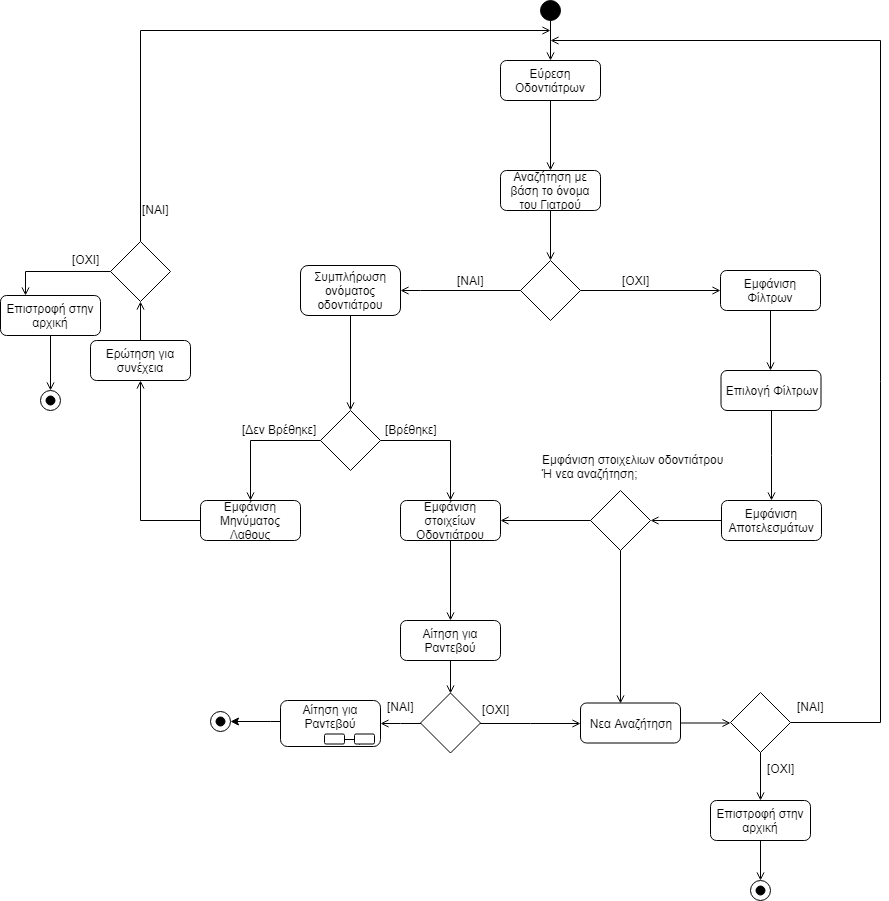

The diagram above was exported from draw.io. Its source (the exported page's mxGraphModel, read from the mxfile embedded in the PNG):
<mxGraphModel dx="1394" dy="715" grid="1" gridSize="10" guides="1" tooltips="1" connect="1" arrows="1" fold="1" page="1" pageScale="1" pageWidth="850" pageHeight="1100" math="0" shadow="0">
  <root>
    <mxCell id="0" />
    <mxCell id="1" parent="0" />
    <mxCell id="rQLBPwhEEABi-aVifzEU-3" style="edgeStyle=orthogonalEdgeStyle;rounded=0;orthogonalLoop=1;jettySize=auto;html=1;entryX=0.5;entryY=0;entryDx=0;entryDy=0;endArrow=open;endFill=0;" parent="1" source="rQLBPwhEEABi-aVifzEU-1" target="rQLBPwhEEABi-aVifzEU-2" edge="1">
      <mxGeometry relative="1" as="geometry" />
    </mxCell>
    <mxCell id="rQLBPwhEEABi-aVifzEU-1" value="" style="ellipse;whiteSpace=wrap;html=1;aspect=fixed;fillColor=#000000;" parent="1" vertex="1">
      <mxGeometry x="540" y="30" width="20" height="20" as="geometry" />
    </mxCell>
    <mxCell id="FIwfWFJh4ulBID1ZOlWX-39" style="edgeStyle=orthogonalEdgeStyle;rounded=0;orthogonalLoop=1;jettySize=auto;html=1;entryX=0.5;entryY=0;entryDx=0;entryDy=0;endArrow=open;endFill=0;" edge="1" parent="1" source="rQLBPwhEEABi-aVifzEU-2" target="rQLBPwhEEABi-aVifzEU-8">
      <mxGeometry relative="1" as="geometry" />
    </mxCell>
    <mxCell id="rQLBPwhEEABi-aVifzEU-2" value="Εύρεση Οδοντιάτρων" style="rounded=1;whiteSpace=wrap;html=1;" parent="1" vertex="1">
      <mxGeometry x="500" y="90" width="100" height="40" as="geometry" />
    </mxCell>
    <mxCell id="rQLBPwhEEABi-aVifzEU-10" style="edgeStyle=orthogonalEdgeStyle;rounded=0;orthogonalLoop=1;jettySize=auto;html=1;endArrow=open;endFill=0;" parent="1" source="rQLBPwhEEABi-aVifzEU-7" target="rQLBPwhEEABi-aVifzEU-19" edge="1">
      <mxGeometry relative="1" as="geometry">
        <mxPoint x="400" y="320" as="targetPoint" />
        <Array as="points">
          <mxPoint x="420" y="320" />
          <mxPoint x="420" y="320" />
        </Array>
      </mxGeometry>
    </mxCell>
    <mxCell id="rQLBPwhEEABi-aVifzEU-11" style="edgeStyle=orthogonalEdgeStyle;rounded=0;orthogonalLoop=1;jettySize=auto;html=1;endArrow=open;endFill=0;entryX=0;entryY=0.5;entryDx=0;entryDy=0;" parent="1" source="rQLBPwhEEABi-aVifzEU-7" edge="1" target="FIwfWFJh4ulBID1ZOlWX-41">
      <mxGeometry relative="1" as="geometry">
        <mxPoint x="690" y="320" as="targetPoint" />
      </mxGeometry>
    </mxCell>
    <mxCell id="rQLBPwhEEABi-aVifzEU-7" value="" style="rhombus;whiteSpace=wrap;html=1;" parent="1" vertex="1">
      <mxGeometry x="520" y="290" width="60" height="60" as="geometry" />
    </mxCell>
    <mxCell id="rQLBPwhEEABi-aVifzEU-9" style="edgeStyle=orthogonalEdgeStyle;rounded=0;orthogonalLoop=1;jettySize=auto;html=1;entryX=0.5;entryY=0;entryDx=0;entryDy=0;endArrow=open;endFill=0;" parent="1" source="rQLBPwhEEABi-aVifzEU-8" target="rQLBPwhEEABi-aVifzEU-7" edge="1">
      <mxGeometry relative="1" as="geometry" />
    </mxCell>
    <mxCell id="rQLBPwhEEABi-aVifzEU-8" value="Αναζήτηση με βάση το όνομα του Γιατρού" style="rounded=1;whiteSpace=wrap;html=1;" parent="1" vertex="1">
      <mxGeometry x="500" y="200" width="100" height="40" as="geometry" />
    </mxCell>
    <mxCell id="rQLBPwhEEABi-aVifzEU-12" value="[ΝΑΙ]" style="text;html=1;resizable=0;points=[];autosize=1;align=left;verticalAlign=top;spacingTop=-4;" parent="1" vertex="1">
      <mxGeometry x="455" y="301" width="40" height="20" as="geometry" />
    </mxCell>
    <mxCell id="rQLBPwhEEABi-aVifzEU-13" value="[ΟΧΙ]" style="text;html=1;resizable=0;points=[];autosize=1;align=left;verticalAlign=top;spacingTop=-4;" parent="1" vertex="1">
      <mxGeometry x="620" y="301" width="40" height="20" as="geometry" />
    </mxCell>
    <mxCell id="rQLBPwhEEABi-aVifzEU-20" style="edgeStyle=orthogonalEdgeStyle;rounded=0;orthogonalLoop=1;jettySize=auto;html=1;endArrow=open;endFill=0;entryX=0.5;entryY=0;entryDx=0;entryDy=0;entryPerimeter=0;" parent="1" source="rQLBPwhEEABi-aVifzEU-19" target="rQLBPwhEEABi-aVifzEU-21" edge="1">
      <mxGeometry relative="1" as="geometry">
        <mxPoint x="350" y="440" as="targetPoint" />
      </mxGeometry>
    </mxCell>
    <mxCell id="rQLBPwhEEABi-aVifzEU-19" value="Συμπλήρωση ονόματος οδοντιάτρου" style="rounded=1;whiteSpace=wrap;html=1;" parent="1" vertex="1">
      <mxGeometry x="300" y="295" width="100" height="50" as="geometry" />
    </mxCell>
    <mxCell id="rQLBPwhEEABi-aVifzEU-22" style="edgeStyle=orthogonalEdgeStyle;rounded=0;orthogonalLoop=1;jettySize=auto;html=1;endArrow=open;endFill=0;" parent="1" source="rQLBPwhEEABi-aVifzEU-21" edge="1">
      <mxGeometry relative="1" as="geometry">
        <mxPoint x="250" y="530" as="targetPoint" />
      </mxGeometry>
    </mxCell>
    <mxCell id="rQLBPwhEEABi-aVifzEU-24" style="edgeStyle=orthogonalEdgeStyle;rounded=0;orthogonalLoop=1;jettySize=auto;html=1;endArrow=open;endFill=0;" parent="1" source="rQLBPwhEEABi-aVifzEU-21" edge="1">
      <mxGeometry relative="1" as="geometry">
        <mxPoint x="450" y="530" as="targetPoint" />
        <Array as="points">
          <mxPoint x="450" y="470" />
          <mxPoint x="450" y="530" />
        </Array>
      </mxGeometry>
    </mxCell>
    <mxCell id="rQLBPwhEEABi-aVifzEU-21" value="" style="rhombus;whiteSpace=wrap;html=1;" parent="1" vertex="1">
      <mxGeometry x="320" y="440" width="60" height="60" as="geometry" />
    </mxCell>
    <mxCell id="rQLBPwhEEABi-aVifzEU-23" value="[Δεν Βρέθηκε]" style="text;html=1;resizable=0;points=[];autosize=1;align=left;verticalAlign=top;spacingTop=-4;" parent="1" vertex="1">
      <mxGeometry x="240" y="450" width="90" height="20" as="geometry" />
    </mxCell>
    <mxCell id="rQLBPwhEEABi-aVifzEU-25" value="[Βρέθηκε]" style="text;html=1;resizable=0;points=[];autosize=1;align=left;verticalAlign=top;spacingTop=-4;" parent="1" vertex="1">
      <mxGeometry x="383" y="450" width="70" height="20" as="geometry" />
    </mxCell>
    <mxCell id="rQLBPwhEEABi-aVifzEU-27" style="edgeStyle=orthogonalEdgeStyle;rounded=0;orthogonalLoop=1;jettySize=auto;html=1;endArrow=open;endFill=0;entryX=0.5;entryY=1;entryDx=0;entryDy=0;" parent="1" source="rQLBPwhEEABi-aVifzEU-26" target="rQLBPwhEEABi-aVifzEU-30" edge="1">
      <mxGeometry relative="1" as="geometry">
        <mxPoint x="140" y="330" as="targetPoint" />
      </mxGeometry>
    </mxCell>
    <mxCell id="rQLBPwhEEABi-aVifzEU-26" value="Εμφάνιση Μηνύματος Λαθους" style="rounded=1;whiteSpace=wrap;html=1;" parent="1" vertex="1">
      <mxGeometry x="200" y="530" width="100" height="40" as="geometry" />
    </mxCell>
    <mxCell id="rQLBPwhEEABi-aVifzEU-32" style="edgeStyle=orthogonalEdgeStyle;rounded=0;orthogonalLoop=1;jettySize=auto;html=1;endArrow=open;endFill=0;entryX=0.25;entryY=0;entryDx=0;entryDy=0;" parent="1" source="rQLBPwhEEABi-aVifzEU-28" target="FIwfWFJh4ulBID1ZOlWX-55" edge="1">
      <mxGeometry relative="1" as="geometry">
        <mxPoint x="30" y="296" as="targetPoint" />
        <Array as="points">
          <mxPoint x="25" y="301" />
        </Array>
      </mxGeometry>
    </mxCell>
    <mxCell id="rQLBPwhEEABi-aVifzEU-35" style="edgeStyle=orthogonalEdgeStyle;rounded=0;orthogonalLoop=1;jettySize=auto;html=1;endArrow=open;endFill=0;" parent="1" source="rQLBPwhEEABi-aVifzEU-28" edge="1">
      <mxGeometry relative="1" as="geometry">
        <mxPoint x="550" y="60" as="targetPoint" />
        <Array as="points">
          <mxPoint x="140" y="60" />
          <mxPoint x="550" y="60" />
        </Array>
      </mxGeometry>
    </mxCell>
    <mxCell id="rQLBPwhEEABi-aVifzEU-28" value="" style="rhombus;whiteSpace=wrap;html=1;" parent="1" vertex="1">
      <mxGeometry x="110" y="271" width="60" height="60" as="geometry" />
    </mxCell>
    <mxCell id="rQLBPwhEEABi-aVifzEU-31" style="edgeStyle=orthogonalEdgeStyle;rounded=0;orthogonalLoop=1;jettySize=auto;html=1;entryX=0.5;entryY=1;entryDx=0;entryDy=0;endArrow=open;endFill=0;" parent="1" source="rQLBPwhEEABi-aVifzEU-30" target="rQLBPwhEEABi-aVifzEU-28" edge="1">
      <mxGeometry relative="1" as="geometry" />
    </mxCell>
    <mxCell id="rQLBPwhEEABi-aVifzEU-30" value="Ερώτηση για συνέχεια" style="rounded=1;whiteSpace=wrap;html=1;" parent="1" vertex="1">
      <mxGeometry x="90" y="370" width="100" height="40" as="geometry" />
    </mxCell>
    <mxCell id="rQLBPwhEEABi-aVifzEU-33" value="[ΟΧΙ]" style="text;html=1;resizable=0;points=[];autosize=1;align=left;verticalAlign=top;spacingTop=-4;" parent="1" vertex="1">
      <mxGeometry x="70" y="280" width="40" height="20" as="geometry" />
    </mxCell>
    <mxCell id="rQLBPwhEEABi-aVifzEU-34" value="" style="ellipse;whiteSpace=wrap;html=1;aspect=fixed;fillColor=#000000;" parent="1" vertex="1">
      <mxGeometry x="45.5" y="425.5" width="9" height="9" as="geometry" />
    </mxCell>
    <mxCell id="rQLBPwhEEABi-aVifzEU-36" value="[ΝΑΙ]" style="text;html=1;resizable=0;points=[];autosize=1;align=left;verticalAlign=top;spacingTop=-4;" parent="1" vertex="1">
      <mxGeometry x="140" y="230" width="40" height="20" as="geometry" />
    </mxCell>
    <mxCell id="rQLBPwhEEABi-aVifzEU-37" value="" style="ellipse;whiteSpace=wrap;html=1;aspect=fixed;fillColor=none;" parent="1" vertex="1">
      <mxGeometry x="40" y="420" width="20" height="20" as="geometry" />
    </mxCell>
    <mxCell id="FIwfWFJh4ulBID1ZOlWX-2" style="edgeStyle=orthogonalEdgeStyle;rounded=0;orthogonalLoop=1;jettySize=auto;html=1;entryX=0.5;entryY=0;entryDx=0;entryDy=0;endArrow=open;endFill=0;" edge="1" parent="1" source="FIwfWFJh4ulBID1ZOlWX-4" target="FIwfWFJh4ulBID1ZOlWX-3">
      <mxGeometry relative="1" as="geometry">
        <mxPoint x="450" y="640" as="targetPoint" />
      </mxGeometry>
    </mxCell>
    <mxCell id="FIwfWFJh4ulBID1ZOlWX-1" value="Εμφάνιση στοιχείων Οδοντιάτρου" style="rounded=1;whiteSpace=wrap;html=1;" vertex="1" parent="1">
      <mxGeometry x="400" y="530" width="100" height="40" as="geometry" />
    </mxCell>
    <mxCell id="FIwfWFJh4ulBID1ZOlWX-6" style="edgeStyle=orthogonalEdgeStyle;rounded=0;orthogonalLoop=1;jettySize=auto;html=1;entryX=1;entryY=0.5;entryDx=0;entryDy=0;" edge="1" parent="1" source="FIwfWFJh4ulBID1ZOlWX-9" target="FIwfWFJh4ulBID1ZOlWX-8">
      <mxGeometry relative="1" as="geometry">
        <mxPoint x="310" y="760" as="targetPoint" />
        <Array as="points">
          <mxPoint x="270" y="751" />
          <mxPoint x="270" y="751" />
        </Array>
      </mxGeometry>
    </mxCell>
    <mxCell id="FIwfWFJh4ulBID1ZOlWX-21" style="edgeStyle=orthogonalEdgeStyle;rounded=0;orthogonalLoop=1;jettySize=auto;html=1;endArrow=open;endFill=0;entryX=0;entryY=0.5;entryDx=0;entryDy=0;" edge="1" parent="1" source="FIwfWFJh4ulBID1ZOlWX-3" target="FIwfWFJh4ulBID1ZOlWX-22">
      <mxGeometry relative="1" as="geometry">
        <mxPoint x="570" y="752.5" as="targetPoint" />
      </mxGeometry>
    </mxCell>
    <mxCell id="FIwfWFJh4ulBID1ZOlWX-3" value="" style="rhombus;whiteSpace=wrap;html=1;" vertex="1" parent="1">
      <mxGeometry x="420" y="722.5" width="60" height="60" as="geometry" />
    </mxCell>
    <mxCell id="FIwfWFJh4ulBID1ZOlWX-4" value="Αίτηση για Ραντεβού" style="rounded=1;whiteSpace=wrap;html=1;" vertex="1" parent="1">
      <mxGeometry x="400" y="650" width="100" height="40" as="geometry" />
    </mxCell>
    <mxCell id="FIwfWFJh4ulBID1ZOlWX-5" style="edgeStyle=orthogonalEdgeStyle;rounded=0;orthogonalLoop=1;jettySize=auto;html=1;entryX=0.5;entryY=0;entryDx=0;entryDy=0;endArrow=open;endFill=0;" edge="1" parent="1" source="FIwfWFJh4ulBID1ZOlWX-1" target="FIwfWFJh4ulBID1ZOlWX-4">
      <mxGeometry relative="1" as="geometry">
        <mxPoint x="450" y="730" as="targetPoint" />
        <mxPoint x="450" y="570" as="sourcePoint" />
      </mxGeometry>
    </mxCell>
    <mxCell id="FIwfWFJh4ulBID1ZOlWX-7" value="" style="ellipse;whiteSpace=wrap;html=1;aspect=fixed;fillColor=#000000;" vertex="1" parent="1">
      <mxGeometry x="215.5" y="746.5" width="9" height="9" as="geometry" />
    </mxCell>
    <mxCell id="FIwfWFJh4ulBID1ZOlWX-8" value="" style="ellipse;whiteSpace=wrap;html=1;aspect=fixed;fillColor=none;" vertex="1" parent="1">
      <mxGeometry x="210" y="741" width="20" height="20" as="geometry" />
    </mxCell>
    <mxCell id="FIwfWFJh4ulBID1ZOlWX-9" value="Αίτηση για Ραντεβού&lt;br&gt;&lt;br&gt;" style="rounded=1;whiteSpace=wrap;html=1;" vertex="1" parent="1">
      <mxGeometry x="280" y="730" width="100" height="46" as="geometry" />
    </mxCell>
    <mxCell id="FIwfWFJh4ulBID1ZOlWX-10" style="edgeStyle=orthogonalEdgeStyle;rounded=0;orthogonalLoop=1;jettySize=auto;html=1;entryX=1;entryY=0.5;entryDx=0;entryDy=0;endArrow=open;endFill=0;" edge="1" parent="1" source="FIwfWFJh4ulBID1ZOlWX-3" target="FIwfWFJh4ulBID1ZOlWX-9">
      <mxGeometry relative="1" as="geometry">
        <mxPoint x="270" y="760" as="targetPoint" />
        <mxPoint x="420" y="760" as="sourcePoint" />
      </mxGeometry>
    </mxCell>
    <mxCell id="FIwfWFJh4ulBID1ZOlWX-20" style="edgeStyle=orthogonalEdgeStyle;rounded=0;orthogonalLoop=1;jettySize=auto;html=1;exitX=1;exitY=0.5;exitDx=0;exitDy=0;entryX=0.25;entryY=1;entryDx=0;entryDy=0;endArrow=none;endFill=0;" edge="1" parent="1" source="FIwfWFJh4ulBID1ZOlWX-17" target="FIwfWFJh4ulBID1ZOlWX-18">
      <mxGeometry relative="1" as="geometry" />
    </mxCell>
    <mxCell id="FIwfWFJh4ulBID1ZOlWX-17" value="" style="rounded=1;whiteSpace=wrap;html=1;" vertex="1" parent="1">
      <mxGeometry x="324" y="763.5" width="20" height="10" as="geometry" />
    </mxCell>
    <mxCell id="FIwfWFJh4ulBID1ZOlWX-18" value="" style="rounded=1;whiteSpace=wrap;html=1;" vertex="1" parent="1">
      <mxGeometry x="354" y="763.5" width="20" height="10" as="geometry" />
    </mxCell>
    <mxCell id="FIwfWFJh4ulBID1ZOlWX-23" style="edgeStyle=orthogonalEdgeStyle;rounded=0;orthogonalLoop=1;jettySize=auto;html=1;endArrow=open;endFill=0;" edge="1" parent="1" source="FIwfWFJh4ulBID1ZOlWX-22">
      <mxGeometry relative="1" as="geometry">
        <mxPoint x="730" y="752.5" as="targetPoint" />
      </mxGeometry>
    </mxCell>
    <mxCell id="FIwfWFJh4ulBID1ZOlWX-22" value="Νεα Αναζήτηση" style="rounded=1;whiteSpace=wrap;html=1;" vertex="1" parent="1">
      <mxGeometry x="580" y="732.5" width="100" height="40" as="geometry" />
    </mxCell>
    <mxCell id="FIwfWFJh4ulBID1ZOlWX-25" style="edgeStyle=orthogonalEdgeStyle;rounded=0;orthogonalLoop=1;jettySize=auto;html=1;endArrow=open;endFill=0;" edge="1" parent="1" source="FIwfWFJh4ulBID1ZOlWX-24" target="FIwfWFJh4ulBID1ZOlWX-28">
      <mxGeometry relative="1" as="geometry">
        <mxPoint x="760" y="830" as="targetPoint" />
      </mxGeometry>
    </mxCell>
    <mxCell id="FIwfWFJh4ulBID1ZOlWX-35" style="edgeStyle=orthogonalEdgeStyle;rounded=0;orthogonalLoop=1;jettySize=auto;html=1;endArrow=open;endFill=0;" edge="1" parent="1" source="FIwfWFJh4ulBID1ZOlWX-24">
      <mxGeometry relative="1" as="geometry">
        <mxPoint x="550" y="70" as="targetPoint" />
        <Array as="points">
          <mxPoint x="880" y="752" />
          <mxPoint x="880" y="70" />
        </Array>
      </mxGeometry>
    </mxCell>
    <mxCell id="FIwfWFJh4ulBID1ZOlWX-24" value="" style="rhombus;whiteSpace=wrap;html=1;" vertex="1" parent="1">
      <mxGeometry x="730" y="722" width="60" height="60" as="geometry" />
    </mxCell>
    <mxCell id="FIwfWFJh4ulBID1ZOlWX-29" style="edgeStyle=orthogonalEdgeStyle;rounded=0;orthogonalLoop=1;jettySize=auto;html=1;endArrow=open;endFill=0;" edge="1" parent="1" source="FIwfWFJh4ulBID1ZOlWX-28">
      <mxGeometry relative="1" as="geometry">
        <mxPoint x="760" y="910" as="targetPoint" />
      </mxGeometry>
    </mxCell>
    <mxCell id="FIwfWFJh4ulBID1ZOlWX-28" value="Επιστροφή στην αρχική" style="rounded=1;whiteSpace=wrap;html=1;" vertex="1" parent="1">
      <mxGeometry x="710" y="830" width="100" height="40" as="geometry" />
    </mxCell>
    <mxCell id="FIwfWFJh4ulBID1ZOlWX-30" value="" style="ellipse;whiteSpace=wrap;html=1;aspect=fixed;fillColor=#000000;" vertex="1" parent="1">
      <mxGeometry x="755.5" y="915.5" width="9" height="9" as="geometry" />
    </mxCell>
    <mxCell id="FIwfWFJh4ulBID1ZOlWX-31" value="" style="ellipse;whiteSpace=wrap;html=1;aspect=fixed;fillColor=none;" vertex="1" parent="1">
      <mxGeometry x="750" y="910" width="20" height="20" as="geometry" />
    </mxCell>
    <mxCell id="FIwfWFJh4ulBID1ZOlWX-34" value="[ΟΧΙ]" style="text;html=1;resizable=0;points=[];autosize=1;align=left;verticalAlign=top;spacingTop=-4;" vertex="1" parent="1">
      <mxGeometry x="764.5" y="789" width="40" height="20" as="geometry" />
    </mxCell>
    <mxCell id="FIwfWFJh4ulBID1ZOlWX-36" value="[ΝΑΙ]" style="text;html=1;resizable=0;points=[];autosize=1;align=left;verticalAlign=top;spacingTop=-4;" vertex="1" parent="1">
      <mxGeometry x="794.5" y="726.5" width="40" height="20" as="geometry" />
    </mxCell>
    <mxCell id="FIwfWFJh4ulBID1ZOlWX-37" value="[ΝΑΙ]" style="text;html=1;resizable=0;points=[];autosize=1;align=left;verticalAlign=top;spacingTop=-4;" vertex="1" parent="1">
      <mxGeometry x="385" y="726.5" width="40" height="20" as="geometry" />
    </mxCell>
    <mxCell id="FIwfWFJh4ulBID1ZOlWX-38" value="[ΟΧΙ]" style="text;html=1;resizable=0;points=[];autosize=1;align=left;verticalAlign=top;spacingTop=-4;" vertex="1" parent="1">
      <mxGeometry x="480" y="730" width="40" height="20" as="geometry" />
    </mxCell>
    <mxCell id="FIwfWFJh4ulBID1ZOlWX-42" style="edgeStyle=orthogonalEdgeStyle;rounded=0;orthogonalLoop=1;jettySize=auto;html=1;endArrow=open;endFill=0;" edge="1" parent="1" source="FIwfWFJh4ulBID1ZOlWX-41">
      <mxGeometry relative="1" as="geometry">
        <mxPoint x="770" y="400" as="targetPoint" />
      </mxGeometry>
    </mxCell>
    <mxCell id="FIwfWFJh4ulBID1ZOlWX-41" value="Εμφάνιση Φίλτρων" style="rounded=1;whiteSpace=wrap;html=1;" vertex="1" parent="1">
      <mxGeometry x="720" y="300" width="100" height="40" as="geometry" />
    </mxCell>
    <mxCell id="FIwfWFJh4ulBID1ZOlWX-45" style="edgeStyle=orthogonalEdgeStyle;rounded=0;orthogonalLoop=1;jettySize=auto;html=1;endArrow=open;endFill=0;entryX=0.5;entryY=0;entryDx=0;entryDy=0;" edge="1" parent="1" source="FIwfWFJh4ulBID1ZOlWX-44" target="FIwfWFJh4ulBID1ZOlWX-46">
      <mxGeometry relative="1" as="geometry">
        <mxPoint x="770.5" y="520" as="targetPoint" />
      </mxGeometry>
    </mxCell>
    <mxCell id="FIwfWFJh4ulBID1ZOlWX-44" value="Επιλογή Φίλτρων&lt;br&gt;" style="rounded=1;whiteSpace=wrap;html=1;" vertex="1" parent="1">
      <mxGeometry x="720.5" y="400" width="100" height="40" as="geometry" />
    </mxCell>
    <mxCell id="FIwfWFJh4ulBID1ZOlWX-50" style="edgeStyle=orthogonalEdgeStyle;rounded=0;orthogonalLoop=1;jettySize=auto;html=1;endArrow=open;endFill=0;" edge="1" parent="1" source="FIwfWFJh4ulBID1ZOlWX-46">
      <mxGeometry relative="1" as="geometry">
        <mxPoint x="650" y="550" as="targetPoint" />
      </mxGeometry>
    </mxCell>
    <mxCell id="FIwfWFJh4ulBID1ZOlWX-46" value="Εμφάνιση Αποτελεσμάτων&lt;br&gt;" style="rounded=1;whiteSpace=wrap;html=1;" vertex="1" parent="1">
      <mxGeometry x="721" y="530" width="100" height="40" as="geometry" />
    </mxCell>
    <mxCell id="FIwfWFJh4ulBID1ZOlWX-53" style="edgeStyle=orthogonalEdgeStyle;rounded=0;orthogonalLoop=1;jettySize=auto;html=1;entryX=1;entryY=0.5;entryDx=0;entryDy=0;endArrow=open;endFill=0;" edge="1" parent="1" source="FIwfWFJh4ulBID1ZOlWX-51" target="FIwfWFJh4ulBID1ZOlWX-1">
      <mxGeometry relative="1" as="geometry" />
    </mxCell>
    <mxCell id="FIwfWFJh4ulBID1ZOlWX-54" style="edgeStyle=orthogonalEdgeStyle;rounded=0;orthogonalLoop=1;jettySize=auto;html=1;endArrow=open;endFill=0;" edge="1" parent="1" source="FIwfWFJh4ulBID1ZOlWX-51">
      <mxGeometry relative="1" as="geometry">
        <mxPoint x="620" y="733" as="targetPoint" />
        <Array as="points">
          <mxPoint x="620" y="733" />
        </Array>
      </mxGeometry>
    </mxCell>
    <mxCell id="FIwfWFJh4ulBID1ZOlWX-51" value="" style="rhombus;whiteSpace=wrap;html=1;" vertex="1" parent="1">
      <mxGeometry x="590" y="520" width="60" height="60" as="geometry" />
    </mxCell>
    <mxCell id="FIwfWFJh4ulBID1ZOlWX-52" value="Εμφάνιση στοιχελιων οδοντιάτρου&lt;br&gt;Ή νεα αναζήτηση;&lt;br&gt;" style="text;html=1;resizable=0;points=[];autosize=1;align=left;verticalAlign=top;spacingTop=-4;" vertex="1" parent="1">
      <mxGeometry x="540" y="480" width="200" height="30" as="geometry" />
    </mxCell>
    <mxCell id="FIwfWFJh4ulBID1ZOlWX-56" style="edgeStyle=orthogonalEdgeStyle;rounded=0;orthogonalLoop=1;jettySize=auto;html=1;endArrow=open;endFill=0;" edge="1" parent="1" source="FIwfWFJh4ulBID1ZOlWX-55">
      <mxGeometry relative="1" as="geometry">
        <mxPoint x="50" y="420" as="targetPoint" />
      </mxGeometry>
    </mxCell>
    <mxCell id="FIwfWFJh4ulBID1ZOlWX-55" value="Επιστροφή στην αρχική" style="rounded=1;whiteSpace=wrap;html=1;" vertex="1" parent="1">
      <mxGeometry y="325" width="100" height="40" as="geometry" />
    </mxCell>
  </root>
</mxGraphModel>